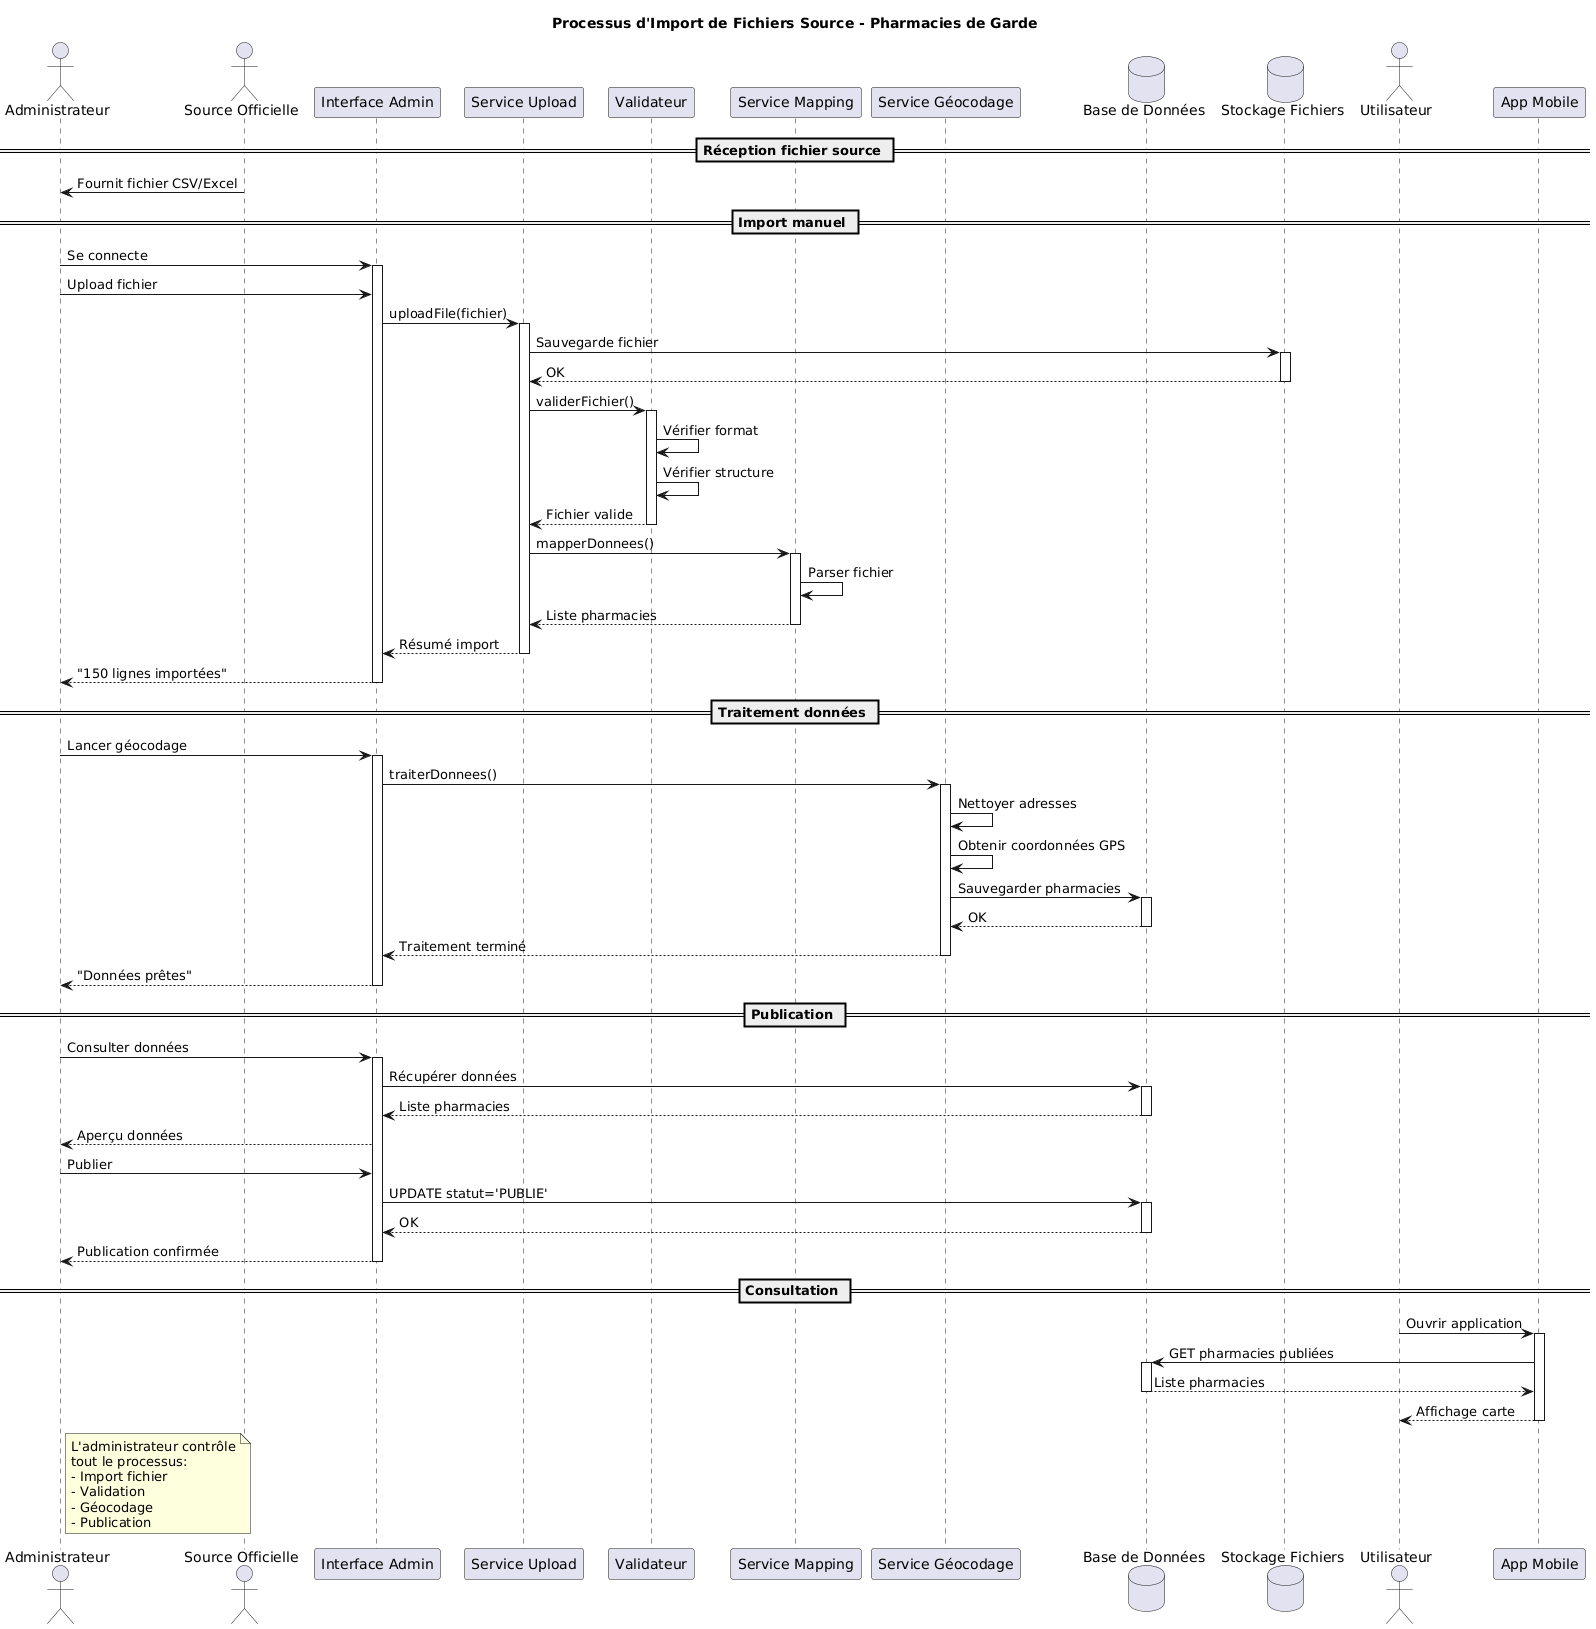

The diagram above was rendered by PlantUML. Its source (embedded in the PNG):
@startuml
title Processus d'Import de Fichiers Source - Pharmacies de Garde

actor Administrateur as Admin
actor "Source Officielle" as Source

participant "Interface Admin" as AdminUI
participant "Service Upload" as Upload
participant "Validateur" as Validator
participant "Service Mapping" as Mapper
participant "Service Géocodage" as Geo
database "Base de Données" as DB
database "Stockage Fichiers" as Files
actor Utilisateur as User
participant "App Mobile" as App

== Réception fichier source ==
Source -> Admin: Fournit fichier CSV/Excel

== Import manuel ==
Admin -> AdminUI: Se connecte
activate AdminUI
Admin -> AdminUI: Upload fichier
AdminUI -> Upload: uploadFile(fichier)
activate Upload
Upload -> Files: Sauvegarde fichier
activate Files
Files --> Upload: OK
deactivate Files
Upload -> Validator: validerFichier()
activate Validator
Validator -> Validator: Vérifier format
Validator -> Validator: Vérifier structure
Validator --> Upload: Fichier valide
deactivate Validator
Upload -> Mapper: mapperDonnees()
activate Mapper
Mapper -> Mapper: Parser fichier
Mapper --> Upload: Liste pharmacies
deactivate Mapper
Upload --> AdminUI: Résumé import
deactivate Upload
AdminUI --> Admin: "150 lignes importées"
deactivate AdminUI

== Traitement données ==
Admin -> AdminUI: Lancer géocodage
activate AdminUI
AdminUI -> Geo: traiterDonnees()
activate Geo
Geo -> Geo: Nettoyer adresses
Geo -> Geo: Obtenir coordonnées GPS
Geo -> DB: Sauvegarder pharmacies
activate DB
DB --> Geo: OK
deactivate DB
Geo --> AdminUI: Traitement terminé
deactivate Geo
AdminUI --> Admin: "Données prêtes"
deactivate AdminUI

== Publication ==
Admin -> AdminUI: Consulter données
activate AdminUI
AdminUI -> DB: Récupérer données
activate DB
DB --> AdminUI: Liste pharmacies
deactivate DB
AdminUI --> Admin: Aperçu données
Admin -> AdminUI: Publier
AdminUI -> DB: UPDATE statut='PUBLIE'
activate DB
DB --> AdminUI: OK
deactivate DB
AdminUI --> Admin: Publication confirmée
deactivate AdminUI

== Consultation ==
User -> App: Ouvrir application
activate App
App -> DB: GET pharmacies publiées
activate DB
DB --> App: Liste pharmacies
deactivate DB
App --> User: Affichage carte
deactivate App

note right of Admin
  L'administrateur contrôle
  tout le processus:
  - Import fichier
  - Validation
  - Géocodage
  - Publication
end note
@enduml